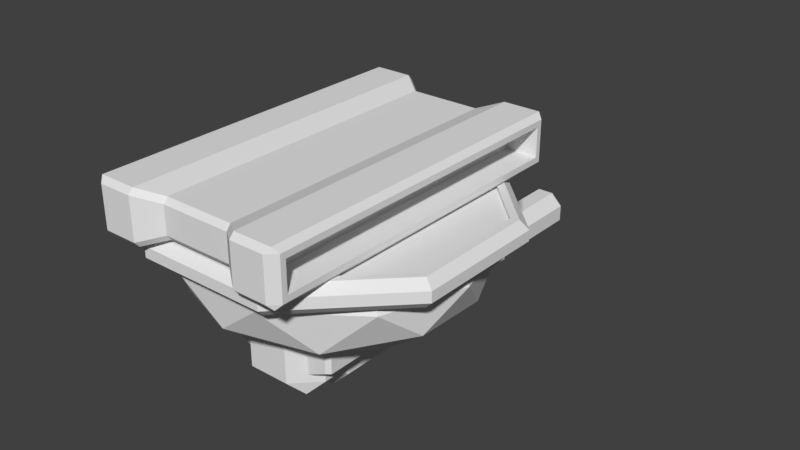 # Source: Tank.blend  (saved by Blender 2.78.0; exported with 4.5.12 LTS)
import bpy
from mathutils import Matrix  # noqa: F401  (used for matrix-valued properties, if any)

bpy.ops.wm.read_factory_settings(use_empty=True)
scene = bpy.context.scene
scene.name = 'Scene'

# ---- collections
col_collection_1 = bpy.data.collections.new('Collection 1'); scene.collection.children.link(col_collection_1)

# ---- world
world_world = bpy.data.worlds.new('World'); scene.world = world_world
world_world.color = (0.05088, 0.05088, 0.05088)
world_world.use_sun_shadow = False
world_world.sun_shadow_jitter_overblur = 0.0
world_world.cycles.sampling_method = 'MANUAL'

# ---- meshes
me_cube_001 = bpy.data.meshes.new('Cube.001')
me_cube_001.from_pydata([(-0.4948, 0.2029, 0.8747), (-0.4948, -0.06861, 0.8747), (0.4948, 0.2029, 0.8747), (0.4948, -0.06861, 0.8747), (-0.4948, 0.2029, -0.8747), (-0.4948, -0.06861, -0.8747), (0.4948, 0.2029, -0.8747), (0.4948, -0.06861, -0.8747), (0.2974, 0.2029, 0.8747), (0.2974, 0.1751, 0.8991), (-0.2974, 0.1751, 0.8991), (-0.2974, 0.2029, 0.8747), (-0.2974, -0.06861, 0.8747), (-0.2974, -0.04078, 0.8991), (0.2974, -0.04078, 0.8991), (0.2974, -0.06861, 0.8747), (-0.2974, 0.2029, -0.8747), (-0.2974, 0.1751, -0.8991), (0.2974, 0.1751, -0.8991), (0.2974, 0.2029, -0.8747), (0.2974, -0.06861, -0.8747), (0.2974, -0.04078, -0.8991), (-0.2974, -0.04078, -0.8991), (-0.2974, -0.06861, -0.8747), (0.1866, 0.1666, 0.7928), (0.1866, 0.1387, 0.815), (-0.1866, 0.1387, 0.815), (-0.1866, 0.1666, 0.7928), (-0.1866, -0.03227, 0.7928), (-0.1866, -0.004434, 0.815), (0.1866, -0.004434, 0.815), (0.1866, -0.03227, 0.7928), (-0.1866, 0.1666, -0.7928), (-0.1866, 0.1387, -0.815), (0.1866, 0.1387, -0.815), (0.1866, 0.1666, -0.7928), (0.1866, -0.03227, -0.7928), (0.1866, -0.004434, -0.815), (-0.1866, -0.004434, -0.815), (-0.1866, -0.03227, -0.7928), (-0.5219, 0.144, 0.8289), (-0.475, 0.1751, 0.8991), (-0.495, 0.2026, 0.8749), (-0.475, -0.04078, 0.8991), (-0.5219, -0.009675, 0.8289), (-0.495, -0.06833, 0.8749), (0.475, 0.1751, 0.8991), (0.5219, 0.144, 0.8289), (0.495, 0.2026, 0.8749), (0.5219, -0.009675, 0.8289), (0.475, -0.04078, 0.8991), (0.495, -0.06833, 0.8749), (-0.475, 0.1751, -0.8991), (-0.5219, 0.144, -0.8289), (-0.495, 0.2026, -0.8749), (-0.5219, -0.009675, -0.8289), (-0.475, -0.04078, -0.8991), (-0.495, -0.06833, -0.8749), (0.5219, 0.144, -0.8289), (0.475, 0.1751, -0.8991), (0.495, 0.2026, -0.8749), (0.475, -0.04078, -0.8991), (0.5219, -0.009675, -0.8289), (0.495, -0.06833, -0.8749), (-0.5219, 0.1751, 0.8569), (-0.5219, -0.04078, 0.8569), (-0.5219, -0.04078, -0.8569), (-0.5219, 0.1751, -0.8569), (0.5219, -0.04078, 0.8569), (0.5219, 0.1751, 0.8569), (0.5219, 0.1751, -0.8569), (0.5219, -0.04078, -0.8569), (-0.3535, 0.144, 0.8289), (-0.3535, -0.009675, 0.8289), (-0.3535, -0.009675, -0.8289), (-0.3535, 0.144, -0.8289), (0.3535, -0.009675, 0.8289), (0.3535, 0.144, 0.8289), (0.3535, 0.144, -0.8289), (0.3535, -0.009675, -0.8289)], [], [(7, 3, 15, 20), (2, 6, 19, 8), (7, 20, 21, 61, 63), (23, 12, 1, 5), (1, 12, 13, 43, 45), (3, 7, 63, 71, 68, 51), (23, 5, 57, 56, 22), (20, 15, 31, 36), (44, 40, 72, 73), (10, 13, 29, 26), (8, 19, 35, 24), (18, 21, 37, 34), (41, 43, 13, 10), (27, 32, 16, 11), (39, 28, 12, 23), (24, 35, 32, 27), (26, 29, 30, 25), (25, 30, 14, 9), (36, 31, 28, 39), (33, 38, 22, 17), (34, 37, 38, 33), (47, 49, 76, 77), (4, 16, 17, 52, 54), (9, 14, 50, 46), (15, 3, 51, 50, 14), (59, 61, 21, 18), (19, 6, 60, 59, 18), (11, 0, 42, 41, 10), (2, 8, 9, 46, 48), (6, 2, 48, 69, 70, 60), (27, 11, 10, 26), (5, 1, 45, 65, 66, 57), (31, 15, 14, 30), (17, 22, 56, 52), (35, 19, 18, 34), (39, 23, 22, 38), (8, 24, 25, 9), (24, 27, 26, 25), (12, 28, 29, 13), (28, 31, 30, 29), (16, 32, 33, 17), (32, 35, 34, 33), (20, 36, 37, 21), (36, 39, 38, 37), (11, 16, 4, 0), (64, 41, 42), (43, 65, 45), (46, 69, 48), (68, 50, 51), (52, 67, 54), (66, 56, 57), (70, 59, 60), (61, 71, 63), (64, 65, 43, 41), (52, 56, 66, 67), (46, 50, 68, 69), (61, 59, 70, 71), (0, 4, 54, 67, 64, 42), (40, 44, 65, 64), (55, 53, 67, 66), (49, 47, 69, 68), (58, 62, 71, 70), (53, 40, 64, 67), (44, 55, 66, 65), (47, 58, 70, 69), (62, 49, 68, 71), (77, 76, 79, 78), (75, 74, 73, 72), (49, 62, 79, 76), (55, 44, 73, 74), (62, 58, 78, 79), (53, 55, 74, 75), (58, 47, 77, 78), (40, 53, 75, 72)])
me_cube_001.use_remesh_preserve_volume = False
me_cube_001.use_remesh_preserve_attributes = False
me_cube_001.use_mirror_vertex_groups = False
me_cube_001.update()
me_icosphere = bpy.data.meshes.new('Icosphere')
me_icosphere.from_pydata([(0.7394, 0.1942, 0.3063), (0.8204, 0.237, 0.3398), (0.7776, 0.3351, 0.3221), (0.8204, 0.2923, 0.3398), (0.7394, 0.1942, -0.3063), (0.8204, 0.237, -0.3398), (0.7776, 0.3351, -0.3221), (0.8204, 0.2923, -0.3398), (0.3063, 0.1942, -0.7394), (0.3398, 0.237, -0.8204), (0.3221, 0.3351, -0.7776), (0.3398, 0.2923, -0.8204), (-0.3063, 0.1942, -0.7394), (-0.3398, 0.237, -0.8204), (-0.3221, 0.3351, -0.7776), (-0.3398, 0.2923, -0.8204), (-0.7394, 0.1942, -0.3063), (-0.8204, 0.237, -0.3398), (-0.7776, 0.3351, -0.3221), (-0.8204, 0.2923, -0.3398), (-0.7394, 0.1942, 0.3063), (-0.8204, 0.237, 0.3398), (-0.7776, 0.3351, 0.3221), (-0.8204, 0.2923, 0.3398), (-0.3063, 0.1942, 0.7394), (-0.3398, 0.237, 0.8204), (-0.3221, 0.3351, 0.7776), (-0.3398, 0.2923, 0.8204), (0.3063, 0.1942, 0.7394), (0.3398, 0.237, 0.8204), (0.3221, 0.3351, 0.7776), (0.3398, 0.2923, 0.8204), (0.7776, 0.1942, -0.3221), (0.7776, 0.1942, 0.3221), (0.3221, 0.1942, -0.7776), (-0.3221, 0.1942, -0.7776), (-0.7776, 0.1942, -0.3221), (-0.7776, 0.1942, 0.3221), (-0.3221, 0.1942, 0.7776), (0.3221, 0.1942, 0.7776), (0.7394, 0.2132, -0.3063), (0.7394, 0.2132, 0.3063), (0.3063, 0.2132, -0.7394), (-0.3063, 0.2132, -0.7394), (-0.7394, 0.2132, -0.3063), (-0.7394, 0.2132, 0.3063), (-0.3063, 0.2132, 0.7394), (0.3063, 0.2132, 0.7394), (-0.1134, 1.042, -0.3553), (0.1136, 1.042, -0.3553), (-0.1094, 0.5736, -0.4761), (-0.2342, 0.5736, -0.3513), (0.2344, 0.5736, -0.3513), (0.1096, 0.5736, -0.4761), (-0.2342, 0.9214, -0.3513), (-0.1094, 0.9214, -0.4761), (-0.1622, 0.9934, -0.4041), (0.1096, 0.9214, -0.4761), (0.2344, 0.9214, -0.3513), (0.1624, 0.9934, -0.4041), (-0.05295, 1.064, 0.494), (0.05315, 1.064, 0.494), (0.1282, 0.9888, 0.494), (0.1282, 0.8827, 0.494), (0.05315, 0.8077, 0.494), (-0.05295, 0.8077, 0.494), (-0.128, 0.8827, 0.494), (-0.128, 0.9888, 0.494), (-0.05311, 1.064, -0.1986), (-0.07599, 1.119, -0.1433), (0.05331, 1.064, -0.1986), (0.07619, 1.119, -0.1433), (0.1286, 0.989, -0.1986), (0.1838, 1.012, -0.1433), (0.1286, 0.8825, -0.1986), (0.1838, 0.8597, -0.1433), (0.05331, 0.8073, -0.1986), (0.07619, 0.7521, -0.1433), (-0.05311, 0.8073, -0.1986), (-0.07599, 0.7521, -0.1433), (-0.1284, 0.8825, -0.1986), (-0.1836, 0.8597, -0.1433), (-0.1284, 0.989, -0.1986), (-0.1836, 1.012, -0.1433), (-0.04519, 1.045, 1.206), (0.04539, 1.045, 1.206), (0.1094, 0.981, 1.206), (0.1094, 0.8905, 1.206), (0.04539, 0.8264, 1.206), (-0.04519, 0.8264, 1.206), (-0.1092, 0.8905, 1.206), (-0.1092, 0.981, 1.206), (-0.03634, 1.024, 1.798), (0.03654, 1.024, 1.798), (0.08806, 0.9722, 1.798), (0.08806, 0.8993, 1.798), (0.03654, 0.8478, 1.798), (-0.03634, 0.8478, 1.798), (-0.08786, 0.8993, 1.798), (-0.08786, 0.9722, 1.798), (-0.03633, 1.024, -0.1321), (0.03654, 1.024, -0.1321), (0.08806, 0.9722, -0.1321), (0.08806, 0.8993, -0.1321), (0.03654, 0.8478, -0.1321), (-0.03633, 0.8478, -0.1321), (-0.08786, 0.8993, -0.1321), (-0.08786, 0.9722, -0.1321), (-0.0404, 1.034, 1.798), (-0.04519, 1.045, 1.786), (0.04539, 1.045, 1.786), (0.0406, 1.034, 1.798), (0.1094, 0.981, 1.786), (0.09788, 0.9762, 1.798), (0.1094, 0.8905, 1.786), (0.09788, 0.8952, 1.798), (0.04539, 0.8264, 1.786), (0.0406, 0.838, 1.798), (-0.04519, 0.8264, 1.786), (-0.0404, 0.838, 1.798), (-0.1092, 0.8905, 1.786), (-0.09767, 0.8952, 1.798), (-0.1092, 0.981, 1.786), (-0.09767, 0.9762, 1.798), (-0.04875, 1.054, 1.206), (-0.05295, 1.064, 1.196), (0.05315, 1.064, 1.196), (0.04895, 1.054, 1.206), (0.1282, 0.9888, 1.196), (0.118, 0.9846, 1.206), (0.1282, 0.8827, 1.196), (0.118, 0.8869, 1.206), (0.05315, 0.8077, 1.196), (0.04895, 0.8178, 1.206), (-0.05295, 0.8077, 1.196), (-0.04875, 0.8178, 1.206), (-0.128, 0.8827, 1.196), (-0.1178, 0.8869, 1.206), (-0.128, 0.9888, 1.196), (-0.1178, 0.9846, 1.206), (-0.06352, 1.089, 0.494), (-0.07599, 1.119, 0.4639), (0.07619, 1.119, 0.4639), (0.06372, 1.089, 0.494), (0.1838, 1.012, 0.4639), (0.1537, 0.9994, 0.494), (0.1838, 0.8597, 0.4639), (0.1537, 0.8721, 0.494), (0.07619, 0.7521, 0.4639), (0.06372, 0.7822, 0.494), (-0.07599, 0.7521, 0.4639), (-0.06352, 0.7822, 0.494), (-0.1836, 0.8597, 0.4639), (-0.1535, 0.8721, 0.494), (-0.1836, 1.012, 0.4639), (-0.1535, 0.9994, 0.494), (-0.2342, 0.5736, -0.03543), (-0.2063, 0.6015, -0.007474), (0.2065, 0.6015, -0.007474), (0.2344, 0.5736, -0.03543), (-0.2063, 0.9098, -0.007474), (-0.2342, 0.9214, -0.03543), (-0.1018, 1.014, -0.007474), (-0.1134, 1.042, -0.03543), (0.102, 1.014, -0.007474), (0.1136, 1.042, -0.03543), (0.2344, 0.9214, -0.03543), (0.2065, 0.9098, -0.007474), (-0.1027, 0.3499, 0.4059), (0.1029, 0.3499, 0.4059), (0.1672, 0.83, 0.4059), (-0.167, 0.83, 0.4059), (0.1029, 0.3499, -0.4054), (-0.1027, 0.3499, -0.4054), (-0.6841, 0.5574, -0.2221), (-0.4228, 0.5574, 0.5823), (0.4229, 0.5574, 0.5823), (0.6843, 0.5574, -0.2221), (8.124e-05, 0.5574, -0.7192), (-0.167, 0.83, -0.4054), (0.1672, 0.83, -0.4054), (0.3084, 0.83, 0.4059), (0.3084, 0.3499, 0.4059), (-0.3082, 0.83, 0.4059), (-0.3082, 0.3499, 0.4059), (-0.4021, 0.6016, -0.5533), (-0.6506, 0.6016, 0.2117), (8.106e-05, 0.6016, 0.6844), (0.6508, 0.6016, 0.2117), (0.4023, 0.6016, -0.5533), (-0.2228, 0.8421, -0.07221), (8.125e-05, 0.7848, -0.4226), (-0.1377, 0.8421, 0.1899), (0.1379, 0.8421, 0.1899), (0.223, 0.8421, -0.07221), (-0.167, 0.9028, 0.4059), (0.1672, 0.9028, 0.4059), (0.08037, 0.3499, 0.4059), (-0.08017, 0.3499, 0.4059), (-0.1304, 0.83, 0.4059), (0.1306, 0.83, 0.4059), (-0.08017, 0.3499, -0.4054), (0.08037, 0.3499, -0.4054), (0.1306, 0.83, -0.4054), (-0.1304, 0.83, -0.4054), (0.1306, 0.9028, 0.4059), (-0.1304, 0.9028, 0.4059), (8.119e-05, 0.8421, -0.2342), (0.4023, 0.7848, -0.1305), (0.2486, 0.7848, 0.3423), (-0.2485, 0.7848, 0.3423), (-0.4021, 0.7848, -0.1305), (0.1029, 0.3499, -0.3667), (-0.1027, 0.3499, -0.3667), (0.3084, 0.83, -0.3667), (0.3084, 0.3499, -0.3667), (-0.3082, 0.83, -0.3667), (-0.3082, 0.3499, -0.3667), (-0.167, 0.9028, -0.3667), (0.1672, 0.9028, -0.3667), (-0.08017, 0.3499, -0.3667), (0.08037, 0.3499, -0.3667), (0.1306, 0.83, -0.3588), (-0.1304, 0.83, -0.3588), (0.1306, 0.9028, -0.3667), (-0.1304, 0.9028, -0.3667), (0.3084, 0.83, -0.3871), (0.2863, 0.83, -0.4054), (0.3084, 0.3499, -0.3871), (0.2883, 0.3499, -0.4054), (-0.2861, 0.83, -0.4054), (-0.3082, 0.83, -0.3871), (-0.2881, 0.3499, -0.4054), (-0.3082, 0.3499, -0.3871), (-0.167, 0.8842, -0.4054), (-0.167, 0.9028, -0.3871), (0.1672, 0.9028, -0.3871), (0.1672, 0.8842, -0.4054), (-0.1304, 0.9028, -0.3871), (-0.1304, 0.8842, -0.4054), (-0.1121, 0.9028, -0.4054), (0.1306, 0.8842, -0.4054), (0.1306, 0.9028, -0.3871), (0.1123, 0.9028, -0.4054), (-0.224, 0.3053, -0.6893), (-0.2236, 0.3851, -0.7313), (0.2241, 0.3053, -0.6893), (0.2222, 0.3821, -0.7334), (-0.7249, 0.3053, 0.0002194), (-0.7665, 0.3818, -0.01546), (-0.5865, 0.3053, -0.4259), (-0.6264, 0.3843, -0.4394), (-0.224, 0.3053, 0.6897), (-0.2522, 0.3813, 0.7245), (-0.5865, 0.3053, 0.4264), (-0.613, 0.3829, 0.4594), (0.5866, 0.3053, 0.4264), (0.6134, 0.3827, 0.4593), (0.2241, 0.3053, 0.6897), (0.2504, 0.3788, 0.7264), (0.5866, 0.3053, -0.4259), (0.6263, 0.383, -0.4408), (0.7251, 0.3053, 0.0002196), (0.7669, 0.3813, -0.01581)], [], [(29, 1, 3, 31), (9, 13, 15, 11), (13, 17, 19, 15), (17, 21, 23, 19), (21, 25, 27, 23), (25, 29, 31, 27), (5, 9, 11, 7), (6, 10, 14, 18, 22, 26, 30, 2), (1, 5, 7, 3), (1, 33, 32, 5), (7, 6, 2, 3), (5, 32, 34, 9), (11, 10, 6, 7), (9, 34, 35, 13), (15, 14, 10, 11), (13, 35, 36, 17), (19, 18, 14, 15), (17, 36, 37, 21), (23, 22, 18, 19), (21, 37, 38, 25), (27, 26, 22, 23), (25, 38, 39, 29), (31, 30, 26, 27), (29, 39, 33, 1), (3, 2, 30, 31), (8, 42, 43, 12), (4, 32, 33, 0), (8, 34, 32, 4), (12, 35, 34, 8), (16, 36, 35, 12), (20, 37, 36, 16), (24, 38, 37, 20), (28, 39, 38, 24), (0, 33, 39, 28), (41, 47, 46, 45, 44, 43, 42, 40), (0, 41, 40, 4), (28, 47, 41, 0), (20, 45, 46, 24), (12, 43, 44, 16), (4, 40, 42, 8), (24, 46, 47, 28), (16, 44, 45, 20), (165, 166, 58, 59, 49), (157, 158, 167, 164, 162, 160), (51, 156, 161, 54), (159, 52, 58, 166), (49, 48, 163, 165), (49, 59, 57, 55, 56, 48), (48, 56, 54, 161, 163), (54, 56, 55), (57, 59, 58), (50, 51, 54, 55), (57, 58, 52, 53), (53, 50, 55, 57), (141, 142, 71, 69), (64, 149, 147, 63), (65, 151, 149, 64), (66, 153, 151, 65), (67, 155, 153, 66), (63, 147, 145, 62), (70, 72, 74, 76, 78, 80, 82, 68), (60, 125, 126, 61), (71, 70, 68, 69), (73, 72, 70, 71), (75, 74, 72, 73), (77, 76, 74, 75), (79, 78, 76, 77), (81, 80, 78, 79), (83, 82, 80, 81), (69, 68, 82, 83), (60, 140, 155, 67), (154, 141, 69, 83), (142, 144, 73, 71), (144, 146, 75, 73), (146, 148, 77, 75), (148, 150, 79, 77), (150, 152, 81, 79), (152, 154, 83, 81), (62, 145, 143, 61), (91, 139, 137, 90), (89, 135, 133, 88), (87, 131, 129, 86), (90, 137, 135, 89), (88, 133, 131, 87), (84, 124, 139, 91), (67, 138, 125, 60), (61, 126, 128, 62), (62, 128, 130, 63), (63, 130, 132, 64), (64, 132, 134, 65), (65, 134, 136, 66), (66, 136, 138, 67), (86, 129, 127, 85), (92, 100, 101, 93), (98, 121, 119, 97), (96, 117, 115, 95), (92, 108, 123, 99), (84, 109, 110, 85), (99, 123, 121, 98), (97, 119, 117, 96), (95, 115, 113, 94), (91, 122, 109, 84), (85, 110, 112, 86), (86, 112, 114, 87), (87, 114, 116, 88), (88, 116, 118, 89), (89, 118, 120, 90), (90, 120, 122, 91), (94, 113, 111, 93), (100, 107, 106, 105, 104, 103, 102, 101), (99, 107, 100, 92), (97, 105, 106, 98), (95, 103, 104, 96), (93, 101, 102, 94), (98, 106, 107, 99), (96, 104, 105, 97), (94, 102, 103, 95), (109, 108, 111, 110), (110, 111, 113, 112), (112, 113, 115, 114), (114, 115, 117, 116), (116, 117, 119, 118), (118, 119, 121, 120), (120, 121, 123, 122), (122, 123, 108, 109), (93, 111, 108, 92), (125, 124, 127, 126), (126, 127, 129, 128), (128, 129, 131, 130), (130, 131, 133, 132), (132, 133, 135, 134), (134, 135, 137, 136), (136, 137, 139, 138), (138, 139, 124, 125), (85, 127, 124, 84), (141, 140, 143, 142), (142, 143, 145, 144), (144, 145, 147, 146), (146, 147, 149, 148), (148, 149, 151, 150), (150, 151, 153, 152), (152, 153, 155, 154), (154, 155, 140, 141), (61, 143, 140, 60), (159, 158, 157, 156), (167, 166, 165, 164), (162, 163, 161, 160), (160, 161, 156, 157), (163, 162, 164, 165), (166, 167, 158, 159), (159, 156, 51, 50, 53, 52), (174, 211, 185), (175, 210, 186), (176, 209, 187), (177, 208, 188), (178, 191, 189), (191, 208, 189), (189, 208, 177), (208, 209, 188), (188, 209, 176), (209, 210, 187), (187, 210, 175), (210, 211, 186), (186, 211, 174), (211, 191, 185), (185, 191, 178), (247, 189, 261), (249, 186, 174), (261, 177, 263), (257, 176, 259), (263, 188, 257), (261, 189, 177), (253, 175, 255), (259, 187, 253), (257, 188, 176), (249, 174, 251), (255, 186, 249), (253, 187, 175), (245, 178, 247), (246, 260, 262, 256, 258, 252, 254, 248, 250, 244), (263, 177, 188), (259, 176, 187), (255, 175, 186), (251, 174, 185), (247, 178, 189), (223, 225, 206, 199), (171, 195, 183), (221, 202, 172, 212), (179, 234, 239, 204), (201, 173, 179, 204), (215, 228, 226, 214), (197, 169, 170, 200), (184, 168, 171, 183), (181, 196, 170), (230, 234, 179), (218, 235, 231, 216), (214, 226, 236, 219), (169, 182, 181, 170), (217, 184, 183, 216), (251, 185, 245), (180, 237, 227), (233, 217, 216, 231), (173, 232, 230, 179), (212, 172, 229, 228, 215), (168, 198, 199, 171), (198, 197, 200, 199), (172, 202, 203, 180), (202, 201, 204, 203), (213, 173, 201, 220), (220, 201, 202, 221), (225, 224, 242, 243, 240, 238), (204, 239, 240, 243, 241, 203), (219, 236, 242, 224), (203, 241, 237, 180), (170, 196, 205, 200), (199, 206, 195, 171), (225, 238, 235, 218), (224, 225, 223, 222), (194, 208, 191, 207), (193, 209, 208, 194), (192, 210, 209, 193), (190, 211, 210, 192), (207, 191, 211, 190), (200, 205, 224, 222), (196, 219, 224, 205), (206, 225, 218, 195), (200, 222, 223, 199), (198, 220, 221, 197), (168, 213, 220, 198), (195, 218, 216, 183), (181, 214, 219, 196), (217, 233, 232, 173, 213), (182, 215, 214, 181), (169, 212, 215, 182), (184, 217, 213, 168), (197, 221, 212, 169), (238, 240, 239), (241, 243, 242), (227, 226, 228, 229), (232, 233, 231, 230), (226, 227, 237, 236), (235, 234, 230, 231), (238, 239, 234, 235), (236, 237, 241, 242), (229, 172, 180, 227), (246, 247, 261, 260), (262, 263, 257, 256), (258, 259, 253, 252), (254, 255, 249, 248), (250, 251, 245, 244), (260, 261, 263, 262), (256, 257, 259, 258), (252, 253, 255, 254), (248, 249, 251, 250), (244, 245, 247, 246), (245, 185, 178)])
me_icosphere.use_remesh_preserve_volume = False
me_icosphere.use_remesh_preserve_attributes = False
me_icosphere.use_mirror_vertex_groups = False
me_icosphere.update()

# ---- objects
ob_cube_001 = bpy.data.objects.new('Cube.001', me_cube_001)
ob_icosphere = bpy.data.objects.new('Icosphere', me_icosphere)

# ---- transforms, parenting, visibility, modifiers, constraints
ob_cube_001.location = (0.0, 0.0, 0.0)
ob_cube_001.rotation_euler = (-1.571, -0.0, 0.0)
ob_cube_001.lineart.crease_threshold = 0.0
ob_icosphere.location = (0.0, 0.0, 0.0)
ob_icosphere.rotation_euler = (-1.571, -0.0, 0.0)
ob_icosphere.lineart.crease_threshold = 0.0

# ---- collection membership
col_collection_1.objects.link(ob_cube_001)
col_collection_1.objects.link(ob_icosphere)

# ---- scene / render settings (as saved in the file)
scene.frame_start = 1; scene.frame_end = 250; scene.frame_set(0)
scene.render.engine = 'BLENDER_EEVEE_NEXT'
scene.render.image_settings.color_depth = '16'
scene.render.dither_intensity = 0.0
scene.render.film_transparent = True
scene.cycles.use_denoising = False
scene.cycles.samples = 128
scene.cycles.sampling_pattern = 'TABULATED_SOBOL'
scene.cycles.light_sampling_threshold = 0.0
scene.cycles.use_adaptive_sampling = False
scene.cycles.use_light_tree = False
scene.cycles.blur_glossy = 0.0
scene.cycles.sample_clamp_indirect = 0.0
scene.view_settings.view_transform = 'Standard'
bpy.context.view_layer.update()

# ---- added for rendering (the .blend has no active camera and no usable light): camera, sun
cam_auto = bpy.data.cameras.new('AutoCamera')
cam_auto.lens = 50.0
cam_auto.sensor_width = 36.0
cam_auto.clip_end = 1000.0
ob_auto_camera = bpy.data.objects.new('AutoCamera', cam_auto)
scene.collection.objects.link(ob_auto_camera)
ob_auto_camera.location = (3.12086, -3.29557, 1.97128)
ob_auto_camera.rotation_euler = (1.09748, -7.21219e-08, 0.694738)
scene.camera = ob_auto_camera
light_auto_sun = bpy.data.lights.new('AutoSun', 'SUN')
light_auto_sun.energy = 3.0
light_auto_sun.angle = 0.0523599
ob_auto_sun = bpy.data.objects.new('AutoSun', light_auto_sun)
scene.collection.objects.link(ob_auto_sun)
ob_auto_sun.rotation_euler = (0.872665, 0.174533, 0.523599)
bpy.context.view_layer.update()
